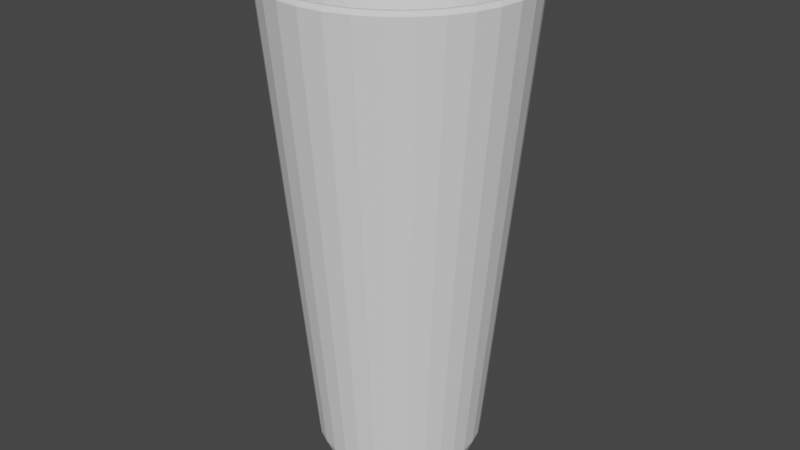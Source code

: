 # Source: cantina_bar_glass_03.blend  (saved by Blender 3.6.11; exported with 4.5.12 LTS)
import bpy
from mathutils import Matrix  # noqa: F401  (used for matrix-valued properties, if any)

bpy.ops.wm.read_factory_settings(use_empty=True)
scene = bpy.context.scene
scene.name = 'Scene'

# ---- collections
col_collection = bpy.data.collections.new('Collection'); scene.collection.children.link(col_collection)

# ---- world
world_world = bpy.data.worlds.new('World'); scene.world = world_world
world_world.use_nodes = True; world_world.node_tree.nodes.clear()
_N = world_world.node_tree.nodes; _L = world_world.node_tree.links
n0 = _N.new('ShaderNodeOutputWorld'); n0.name = 'World Output'; n0.location = (300, 300)
n1 = _N.new('ShaderNodeBackground'); n1.name = 'Background'; n1.location = (10, 300)
n1.inputs[0].default_value = (0.05088, 0.05088, 0.05088, 1.0)
_L.new(n1.outputs[0], n0.inputs[0])
n0.is_active_output = True
world_world.color = (0.05088, 0.05088, 0.05088)
world_world.use_sun_shadow = False
world_world.sun_shadow_jitter_overblur = 0.0

# ---- meshes
me_cylinder = bpy.data.meshes.new('Cylinder')
me_cylinder.from_pydata([(2.972e-10, 0.0207, -0.075), (2.654e-10, 0.02564, -0.06938), (2.774e-10, 0.02398, -0.07335), (0.004038, 0.0203, -0.075), (0.005001, 0.02514, -0.06938), (0.004678, 0.02352, -0.07335), (0.007921, 0.01912, -0.075), (0.00981, 0.02368, -0.06938), (0.009175, 0.02215, -0.07335), (0.0115, 0.01721, -0.075), (0.01424, 0.02131, -0.06938), (0.01332, 0.01994, -0.07335), (0.01464, 0.01464, -0.075), (0.01813, 0.01813, -0.06938), (0.01695, 0.01695, -0.07335), (0.01721, 0.0115, -0.075), (0.02131, 0.01424, -0.06938), (0.01994, 0.01332, -0.07335), (0.01912, 0.007921, -0.075), (0.02368, 0.00981, -0.06938), (0.02215, 0.009175, -0.07335), (0.0203, 0.004038, -0.075), (0.02514, 0.005001, -0.06938), (0.02352, 0.004678, -0.07335), (0.0207, -2.263e-10, -0.075), (0.02564, -1.686e-10, -0.06938), (0.02398, -1.896e-10, -0.07335), (0.0203, -0.004038, -0.075), (0.02514, -0.005001, -0.06938), (0.02352, -0.004678, -0.07335), (0.01912, -0.007921, -0.075), (0.02368, -0.00981, -0.06938), (0.02215, -0.009175, -0.07335), (0.01721, -0.0115, -0.075), (0.02131, -0.01424, -0.06938), (0.01994, -0.01332, -0.07335), (0.01464, -0.01464, -0.075), (0.01813, -0.01813, -0.06938), (0.01695, -0.01695, -0.07335), (0.0115, -0.01721, -0.075), (0.01424, -0.02131, -0.06938), (0.01332, -0.01994, -0.07335), (0.007921, -0.01912, -0.075), (0.00981, -0.02368, -0.06938), (0.009175, -0.02215, -0.07335), (0.004038, -0.0203, -0.075), (0.005001, -0.02514, -0.06938), (0.004678, -0.02352, -0.07335), (2.52e-10, -0.0207, -0.075), (2.654e-10, -0.02564, -0.06938), (2.633e-10, -0.02398, -0.07335), (-0.004038, -0.0203, -0.075), (-0.005001, -0.02514, -0.06938), (-0.004678, -0.02352, -0.07335), (-0.007921, -0.01912, -0.075), (-0.00981, -0.02368, -0.06938), (-0.009175, -0.02215, -0.07335), (-0.0115, -0.01721, -0.075), (-0.01424, -0.02131, -0.06938), (-0.01332, -0.01994, -0.07335), (-0.01464, -0.01464, -0.075), (-0.01813, -0.01813, -0.06938), (-0.01695, -0.01695, -0.07335), (-0.01721, -0.0115, -0.075), (-0.02131, -0.01424, -0.06938), (-0.01994, -0.01332, -0.07335), (-0.01912, -0.007921, -0.075), (-0.02368, -0.00981, -0.06938), (-0.02215, -0.009175, -0.07335), (-0.0203, -0.004038, -0.075), (-0.02514, -0.005001, -0.06938), (-0.02352, -0.004678, -0.07335), (-0.0207, -1.359e-10, -0.075), (-0.02564, -1.686e-10, -0.06938), (-0.02398, -1.641e-10, -0.07335), (-0.0203, 0.004038, -0.075), (-0.02514, 0.005001, -0.06938), (-0.02352, 0.004678, -0.07335), (-0.01912, 0.007921, -0.075), (-0.02368, 0.00981, -0.06938), (-0.02215, 0.009175, -0.07335), (-0.01721, 0.0115, -0.075), (-0.02131, 0.01424, -0.06938), (-0.01994, 0.01332, -0.07335), (-0.01464, 0.01464, -0.075), (-0.01813, 0.01813, -0.06938), (-0.01695, 0.01695, -0.07335), (-0.0115, 0.01721, -0.075), (-0.01424, 0.02131, -0.06938), (-0.01332, 0.01994, -0.07335), (-0.007921, 0.01912, -0.075), (-0.00981, 0.02368, -0.06938), (-0.009175, 0.02215, -0.07335), (-0.004038, 0.0203, -0.075), (-0.005001, 0.02514, -0.06938), (-0.004678, 0.02352, -0.07335), (0.004481, 0.02253, -0.05243), (-3.553e-09, 0.02297, -0.05243), (0.008789, 0.02122, -0.05243), (0.01276, 0.0191, -0.05243), (0.01624, 0.01624, -0.05243), (0.0191, 0.01276, -0.05243), (0.02122, 0.008789, -0.05243), (0.02253, 0.004481, -0.05243), (0.02297, -3.064e-10, -0.05243), (0.02253, -0.004481, -0.05243), (0.02122, -0.008789, -0.05243), (0.0191, -0.01276, -0.05243), (0.01624, -0.01624, -0.05243), (0.01276, -0.0191, -0.05243), (0.008789, -0.02122, -0.05243), (0.004481, -0.02253, -0.05243), (-3.553e-09, -0.02297, -0.05243), (-0.004481, -0.02253, -0.05243), (-0.008789, -0.02122, -0.05243), (-0.01276, -0.0191, -0.05243), (-0.01624, -0.01624, -0.05243), (-0.0191, -0.01276, -0.05243), (-0.02122, -0.008789, -0.05243), (-0.02253, -0.004481, -0.05243), (-0.02297, -3.064e-10, -0.05243), (-0.02253, 0.004481, -0.05243), (-0.02122, 0.008789, -0.05243), (-0.0191, 0.01276, -0.05243), (-0.01624, 0.01624, -0.05243), (-0.01276, 0.0191, -0.05243), (-0.008789, 0.02122, -0.05243), (-0.004481, 0.02253, -0.05243), (-1.945e-11, 0.03689, 0.075), (-5.346e-11, 0.0358, 0.07377), (0.006983, 0.03511, 0.07377), (0.007196, 0.03618, 0.075), (0.0137, 0.03307, 0.07377), (0.01412, 0.03408, 0.075), (0.01989, 0.02976, 0.07377), (0.02049, 0.03067, 0.075), (0.02531, 0.02531, 0.07377), (0.02608, 0.02608, 0.075), (0.02976, 0.01989, 0.07377), (0.03067, 0.02049, 0.075), (0.03307, 0.0137, 0.07377), (0.03408, 0.01412, 0.075), (0.03511, 0.006983, 0.07377), (0.03618, 0.007196, 0.075), (0.0358, -4.79e-11, 0.07377), (0.03689, -4.539e-11, 0.075), (0.03511, -0.006983, 0.07377), (0.03618, -0.007196, 0.075), (0.03307, -0.0137, 0.07377), (0.03408, -0.01412, 0.075), (0.02976, -0.01989, 0.07377), (0.03067, -0.02049, 0.075), (0.02531, -0.02531, 0.07377), (0.02608, -0.02608, 0.075), (0.01989, -0.02976, 0.07377), (0.02049, -0.03067, 0.075), (0.0137, -0.03307, 0.07377), (0.01412, -0.03408, 0.075), (0.006983, -0.03511, 0.07377), (0.007196, -0.03618, 0.075), (-5.346e-11, -0.0358, 0.07377), (-1.945e-11, -0.03689, 0.075), (-0.006983, -0.03511, 0.07377), (-0.007196, -0.03618, 0.075), (-0.0137, -0.03307, 0.07377), (-0.01412, -0.03408, 0.075), (-0.01989, -0.02976, 0.07377), (-0.02049, -0.03067, 0.075), (-0.02531, -0.02531, 0.07377), (-0.02608, -0.02608, 0.075), (-0.02976, -0.01989, 0.07377), (-0.03067, -0.02049, 0.075), (-0.03307, -0.0137, 0.07377), (-0.03408, -0.01412, 0.075), (-0.03511, -0.006983, 0.07377), (-0.03618, -0.007196, 0.075), (-0.0358, -4.79e-11, 0.07377), (-0.03689, -4.539e-11, 0.075), (-0.03511, 0.006983, 0.07377), (-0.03618, 0.007196, 0.075), (-0.03307, 0.0137, 0.07377), (-0.03408, 0.01412, 0.075), (-0.02976, 0.01989, 0.07377), (-0.03067, 0.02049, 0.075), (-0.02531, 0.02531, 0.07377), (-0.02608, 0.02608, 0.075), (-0.01989, 0.02976, 0.07377), (-0.02049, 0.03067, 0.075), (-0.0137, 0.03307, 0.07377), (-0.01412, 0.03408, 0.075), (-0.006983, 0.03511, 0.07377), (-0.007196, 0.03618, 0.075), (0.007393, 0.03717, 0.075), (0.007559, 0.038, 0.07377), (-1.703e-11, 0.03875, 0.07377), (-1.945e-11, 0.03789, 0.075), (0.0145, 0.03501, 0.075), (0.01483, 0.0358, 0.07377), (0.02105, 0.03151, 0.075), (0.02153, 0.03222, 0.07377), (0.0268, 0.0268, 0.075), (0.0274, 0.0274, 0.07377), (0.03151, 0.02105, 0.075), (0.03222, 0.02153, 0.07377), (0.03501, 0.0145, 0.075), (0.0358, 0.01483, 0.07377), (0.03717, 0.007393, 0.075), (0.038, 0.007559, 0.07377), (0.03789, -4.539e-11, 0.075), (0.03875, -4.644e-11, 0.07377), (0.03717, -0.007393, 0.075), (0.038, -0.007559, 0.07377), (0.03501, -0.0145, 0.075), (0.0358, -0.01483, 0.07377), (0.03151, -0.02105, 0.075), (0.03222, -0.02153, 0.07377), (0.0268, -0.0268, 0.075), (0.0274, -0.0274, 0.07377), (0.02105, -0.03151, 0.075), (0.02153, -0.03222, 0.07377), (0.0145, -0.03501, 0.075), (0.01483, -0.0358, 0.07377), (0.007393, -0.03717, 0.075), (0.007559, -0.038, 0.07377), (-1.945e-11, -0.03789, 0.075), (-1.703e-11, -0.03875, 0.07377), (-0.007393, -0.03717, 0.075), (-0.007559, -0.038, 0.07377), (-0.0145, -0.03501, 0.075), (-0.01483, -0.0358, 0.07377), (-0.02105, -0.03151, 0.075), (-0.02153, -0.03222, 0.07377), (-0.0268, -0.0268, 0.075), (-0.0274, -0.0274, 0.07377), (-0.03151, -0.02105, 0.075), (-0.03222, -0.02153, 0.07377), (-0.03501, -0.0145, 0.075), (-0.0358, -0.01483, 0.07377), (-0.03717, -0.007393, 0.075), (-0.038, -0.007559, 0.07377), (-0.03789, -4.539e-11, 0.075), (-0.03875, -4.644e-11, 0.07377), (-0.03717, 0.007393, 0.075), (-0.038, 0.007559, 0.07377), (-0.03501, 0.0145, 0.075), (-0.0358, 0.01483, 0.07377), (-0.03151, 0.02105, 0.075), (-0.03222, 0.02153, 0.07377), (-0.0268, 0.0268, 0.075), (-0.0274, 0.0274, 0.07377), (-0.02105, 0.03151, 0.075), (-0.02153, 0.03222, 0.07377), (-0.0145, 0.03501, 0.075), (-0.01483, 0.0358, 0.07377), (-0.007393, 0.03717, 0.075), (-0.007559, 0.038, 0.07377)], [], [(7, 197, 199, 10), (10, 199, 201, 13), (13, 201, 203, 16), (16, 203, 205, 19), (19, 205, 207, 22), (22, 207, 209, 25), (25, 209, 211, 28), (28, 211, 213, 31), (31, 213, 215, 34), (34, 215, 217, 37), (37, 217, 219, 40), (40, 219, 221, 43), (43, 221, 223, 46), (46, 223, 225, 49), (49, 225, 227, 52), (52, 227, 229, 55), (55, 229, 231, 58), (58, 231, 233, 61), (61, 233, 235, 64), (64, 235, 237, 67), (67, 237, 239, 70), (70, 239, 241, 73), (73, 241, 243, 76), (76, 243, 245, 79), (79, 245, 247, 82), (82, 247, 249, 85), (85, 249, 251, 88), (88, 251, 253, 91), (91, 253, 255, 94), (176, 174, 119, 120), (94, 255, 194, 1), (4, 193, 197, 7), (1, 4, 5, 2), (2, 5, 3, 0), (4, 7, 8, 5), (5, 8, 6, 3), (7, 10, 11, 8), (8, 11, 9, 6), (10, 13, 14, 11), (11, 14, 12, 9), (13, 16, 17, 14), (14, 17, 15, 12), (16, 19, 20, 17), (17, 20, 18, 15), (19, 22, 23, 20), (20, 23, 21, 18), (22, 25, 26, 23), (23, 26, 24, 21), (25, 28, 29, 26), (26, 29, 27, 24), (28, 31, 32, 29), (29, 32, 30, 27), (31, 34, 35, 32), (32, 35, 33, 30), (34, 37, 38, 35), (35, 38, 36, 33), (37, 40, 41, 38), (38, 41, 39, 36), (40, 43, 44, 41), (41, 44, 42, 39), (43, 46, 47, 44), (44, 47, 45, 42), (46, 49, 50, 47), (47, 50, 48, 45), (49, 52, 53, 50), (50, 53, 51, 48), (52, 55, 56, 53), (53, 56, 54, 51), (55, 58, 59, 56), (56, 59, 57, 54), (58, 61, 62, 59), (59, 62, 60, 57), (61, 64, 65, 62), (62, 65, 63, 60), (64, 67, 68, 65), (65, 68, 66, 63), (67, 70, 71, 68), (68, 71, 69, 66), (70, 73, 74, 71), (71, 74, 72, 69), (73, 76, 77, 74), (74, 77, 75, 72), (76, 79, 80, 77), (77, 80, 78, 75), (79, 82, 83, 80), (80, 83, 81, 78), (82, 85, 86, 83), (83, 86, 84, 81), (85, 88, 89, 86), (86, 89, 87, 84), (88, 91, 92, 89), (89, 92, 90, 87), (91, 94, 95, 92), (92, 95, 93, 90), (94, 1, 2, 95), (95, 2, 0, 93), (0, 3, 6, 9, 12, 15, 18, 21, 24, 27, 30, 33, 36, 39, 42, 45, 48, 51, 54, 57, 60, 63, 66, 69, 72, 75, 78, 81, 84, 87, 90, 93), (129, 190, 127, 97), (134, 132, 98, 99), (136, 134, 99, 100), (138, 136, 100, 101), (140, 138, 101, 102), (142, 140, 102, 103), (144, 142, 103, 104), (146, 144, 104, 105), (148, 146, 105, 106), (150, 148, 106, 107), (152, 150, 107, 108), (154, 152, 108, 109), (156, 154, 109, 110), (158, 156, 110, 111), (160, 158, 111, 112), (162, 160, 112, 113), (164, 162, 113, 114), (166, 164, 114, 115), (168, 166, 115, 116), (170, 168, 116, 117), (172, 170, 117, 118), (173, 175, 238, 236), (174, 172, 118, 119), (178, 176, 120, 121), (180, 178, 121, 122), (182, 180, 122, 123), (184, 182, 123, 124), (186, 184, 124, 125), (188, 186, 125, 126), (190, 188, 126, 127), (1, 194, 193, 4), (132, 130, 96, 98), (96, 97, 127, 126, 125, 124, 123, 122, 121, 120, 119, 118, 117, 116, 115, 114, 113, 112, 111, 110, 109, 108, 107, 106, 105, 104, 103, 102, 101, 100, 99, 98), (147, 149, 212, 210), (175, 177, 240, 238), (149, 151, 214, 212), (177, 179, 242, 240), (151, 153, 216, 214), (179, 181, 244, 242), (153, 155, 218, 216), (181, 183, 246, 244), (155, 157, 220, 218), (128, 131, 192, 195), (183, 185, 248, 246), (157, 159, 222, 220), (131, 133, 196, 192), (185, 187, 250, 248), (159, 161, 224, 222), (133, 135, 198, 196), (187, 189, 252, 250), (161, 163, 226, 224), (135, 137, 200, 198), (189, 191, 254, 252), (163, 165, 228, 226), (137, 139, 202, 200), (191, 128, 195, 254), (165, 167, 230, 228), (139, 141, 204, 202), (167, 169, 232, 230), (141, 143, 206, 204), (169, 171, 234, 232), (143, 145, 208, 206), (171, 173, 236, 234), (145, 147, 210, 208), (193, 194, 195, 192), (197, 193, 192, 196), (199, 197, 196, 198), (201, 199, 198, 200), (203, 201, 200, 202), (205, 203, 202, 204), (207, 205, 204, 206), (209, 207, 206, 208), (211, 209, 208, 210), (213, 211, 210, 212), (215, 213, 212, 214), (217, 215, 214, 216), (219, 217, 216, 218), (221, 219, 218, 220), (223, 221, 220, 222), (225, 223, 222, 224), (227, 225, 224, 226), (229, 227, 226, 228), (231, 229, 228, 230), (233, 231, 230, 232), (235, 233, 232, 234), (237, 235, 234, 236), (239, 237, 236, 238), (241, 239, 238, 240), (243, 241, 240, 242), (245, 243, 242, 244), (247, 245, 244, 246), (249, 247, 246, 248), (251, 249, 248, 250), (253, 251, 250, 252), (255, 253, 252, 254), (194, 255, 254, 195), (131, 128, 129, 130), (133, 131, 130, 132), (135, 133, 132, 134), (137, 135, 134, 136), (139, 137, 136, 138), (141, 139, 138, 140), (143, 141, 140, 142), (145, 143, 142, 144), (147, 145, 144, 146), (149, 147, 146, 148), (151, 149, 148, 150), (153, 151, 150, 152), (155, 153, 152, 154), (157, 155, 154, 156), (159, 157, 156, 158), (161, 159, 158, 160), (163, 161, 160, 162), (165, 163, 162, 164), (167, 165, 164, 166), (169, 167, 166, 168), (171, 169, 168, 170), (173, 171, 170, 172), (175, 173, 172, 174), (177, 175, 174, 176), (179, 177, 176, 178), (181, 179, 178, 180), (183, 181, 180, 182), (185, 183, 182, 184), (187, 185, 184, 186), (189, 187, 186, 188), (191, 189, 188, 190), (128, 191, 190, 129), (130, 129, 97, 96)])
_uv = me_cylinder.uv_layers.new(name='UVMap')
_uv.uv.foreach_set('vector', [0.06437, 0.4048, 0.0421, 0.002595, 0.06739, 0.0008761, 0.0811, 0.4037, 0.0811, 0.4037, 0.06739, 0.0008761, 0.09422, 0.0, 0.09885, 0.4031, 0.09885, 0.4031, 0.09422, 0.0, 0.1216, 0.0, 0.117, 0.4031, 0.117, 0.4031, 0.1216, 0.0, 0.1484, 0.0008761, 0.1347, 0.4037, 0.1347, 0.4037, 0.1484, 0.0008761, 0.1737, 0.002595, 0.1514, 0.4048, 0.1514, 0.4048, 0.1737, 0.002595, 0.1965, 0.005089, 0.1665, 0.4065, 0.1665, 0.4065, 0.1965, 0.005089, 0.2158, 0.008265, 0.1793, 0.4086, 0.02997, 0.8241, 0.0, 0.4235, 0.02275, 0.4236, 0.04502, 0.8242, 0.04502, 0.8242, 0.02275, 0.4236, 0.04804, 0.4237, 0.06175, 0.8242, 0.06175, 0.8242, 0.04804, 0.4237, 0.07487, 0.4237, 0.0795, 0.8242, 0.0795, 0.8242, 0.07487, 0.4237, 0.1022, 0.4237, 0.09761, 0.8242, 0.09761, 0.8242, 0.1022, 0.4237, 0.1291, 0.4237, 0.1154, 0.8242, 0.1154, 0.8242, 0.1291, 0.4237, 0.1544, 0.4236, 0.1321, 0.8242, 0.1321, 0.8242, 0.1544, 0.4236, 0.1771, 0.4235, 0.1471, 0.8241, 0.6223, 0.363, 0.2209, 0.3929, 0.2184, 0.3702, 0.6206, 0.3479, 0.6206, 0.3479, 0.2184, 0.3702, 0.2167, 0.3449, 0.6195, 0.3312, 0.6195, 0.3312, 0.2167, 0.3449, 0.2158, 0.3181, 0.6189, 0.3134, 0.6189, 0.3134, 0.2158, 0.3181, 0.2158, 0.2907, 0.6189, 0.2953, 0.6189, 0.2953, 0.2158, 0.2907, 0.2167, 0.2638, 0.6195, 0.2776, 0.6195, 0.2776, 0.2167, 0.2638, 0.2184, 0.2386, 0.6206, 0.2608, 0.6206, 0.2608, 0.2184, 0.2386, 0.2209, 0.2158, 0.6223, 0.2458, 0.6244, 0.1793, 0.2241, 0.2158, 0.2209, 0.1965, 0.6223, 0.1665, 0.6223, 0.1665, 0.2209, 0.1965, 0.2184, 0.1737, 0.6206, 0.1514, 0.6206, 0.1514, 0.2184, 0.1737, 0.2167, 0.1484, 0.6195, 0.1347, 0.6195, 0.1347, 0.2167, 0.1484, 0.2158, 0.1216, 0.6189, 0.117, 0.6189, 0.117, 0.2158, 0.1216, 0.2158, 0.09422, 0.6189, 0.09885, 0.6189, 0.09885, 0.2158, 0.09422, 0.2167, 0.06739, 0.6195, 0.0811, 0.6195, 0.0811, 0.2167, 0.06739, 0.2184, 0.0421, 0.6206, 0.06437, 0.6206, 0.06437, 0.2184, 0.0421, 0.2209, 0.01935, 0.6223, 0.04932, 0.3586, 0.4202, 0.3796, 0.4228, 0.3958, 0.765, 0.3824, 0.7633, 0.6223, 0.04932, 0.2209, 0.01935, 0.2241, 6.359e-10, 0.6244, 0.03652, 0.04932, 0.4065, 0.01935, 0.005089, 0.0421, 0.002595, 0.06437, 0.4048, 0.03652, 0.4086, 0.04932, 0.4065, 0.05311, 0.4182, 0.04114, 0.4202, 0.7981, 0.6831, 0.8046, 0.6987, 0.7933, 0.7021, 0.7877, 0.6886, 0.04932, 0.4065, 0.06437, 0.4048, 0.06719, 0.4167, 0.05311, 0.4182, 0.8046, 0.6987, 0.8079, 0.7153, 0.7962, 0.7165, 0.7933, 0.7021, 0.06437, 0.4048, 0.0811, 0.4037, 0.08283, 0.4156, 0.06719, 0.4167, 0.8079, 0.7153, 0.8079, 0.7322, 0.7962, 0.7311, 0.7962, 0.7165, 0.0811, 0.4037, 0.09885, 0.4031, 0.09944, 0.4151, 0.08283, 0.4156, 0.8079, 0.7322, 0.8046, 0.7488, 0.7933, 0.7454, 0.7962, 0.7311, 0.09885, 0.4031, 0.117, 0.4031, 0.1164, 0.4151, 0.09944, 0.4151, 0.8046, 0.7488, 0.7981, 0.7645, 0.7877, 0.7589, 0.7933, 0.7454, 0.117, 0.4031, 0.1347, 0.4037, 0.133, 0.4156, 0.1164, 0.4151, 0.7981, 0.7645, 0.7887, 0.7786, 0.7796, 0.7711, 0.7877, 0.7589, 0.1347, 0.4037, 0.1514, 0.4048, 0.1486, 0.4167, 0.133, 0.4156, 0.7887, 0.7786, 0.7767, 0.7905, 0.7692, 0.7814, 0.7796, 0.7711, 0.1514, 0.4048, 0.1665, 0.4065, 0.1627, 0.4182, 0.1486, 0.4167, 0.7767, 0.7905, 0.7627, 0.8, 0.7571, 0.7895, 0.7692, 0.7814, 0.1665, 0.4065, 0.1793, 0.4086, 0.1747, 0.4202, 0.1627, 0.4182, 0.7627, 0.8, 0.747, 0.8064, 0.7436, 0.7951, 0.7571, 0.7895, 0.02997, 0.8241, 0.04502, 0.8242, 0.04784, 0.8352, 0.03376, 0.8352, 0.747, 0.8064, 0.7304, 0.8097, 0.7292, 0.798, 0.7436, 0.7951, 0.04502, 0.8242, 0.06175, 0.8242, 0.06348, 0.8353, 0.04784, 0.8352, 0.7304, 0.8097, 0.7135, 0.8097, 0.7146, 0.798, 0.7292, 0.798, 0.06175, 0.8242, 0.0795, 0.8242, 0.08009, 0.8353, 0.06348, 0.8353, 0.7135, 0.8097, 0.6969, 0.8064, 0.7003, 0.7951, 0.7146, 0.798, 0.0795, 0.8242, 0.09761, 0.8242, 0.09702, 0.8353, 0.08009, 0.8353, 0.6969, 0.8064, 0.6812, 0.8, 0.6868, 0.7895, 0.7003, 0.7951, 0.09761, 0.8242, 0.1154, 0.8242, 0.1136, 0.8353, 0.09702, 0.8353, 0.6812, 0.8, 0.6671, 0.7905, 0.6746, 0.7814, 0.6868, 0.7895, 0.1154, 0.8242, 0.1321, 0.8242, 0.1293, 0.8352, 0.1136, 0.8353, 0.6671, 0.7905, 0.6552, 0.7786, 0.6643, 0.7711, 0.6746, 0.7814, 0.1321, 0.8242, 0.1471, 0.8241, 0.1434, 0.8352, 0.1293, 0.8352, 0.6552, 0.7786, 0.6458, 0.7645, 0.6562, 0.7589, 0.6643, 0.7711, 0.6223, 0.363, 0.6206, 0.3479, 0.6325, 0.3451, 0.634, 0.3592, 0.6458, 0.7645, 0.6393, 0.7488, 0.6506, 0.7454, 0.6562, 0.7589, 0.6206, 0.3479, 0.6195, 0.3312, 0.6314, 0.3294, 0.6325, 0.3451, 0.6393, 0.7488, 0.636, 0.7322, 0.6477, 0.7311, 0.6506, 0.7454, 0.6195, 0.3312, 0.6189, 0.3134, 0.6309, 0.3128, 0.6314, 0.3294, 0.636, 0.7322, 0.636, 0.7153, 0.6477, 0.7165, 0.6477, 0.7311, 0.6189, 0.3134, 0.6189, 0.2953, 0.6309, 0.2959, 0.6309, 0.3128, 0.636, 0.7153, 0.6393, 0.6987, 0.6506, 0.7021, 0.6477, 0.7165, 0.6189, 0.2953, 0.6195, 0.2776, 0.6314, 0.2793, 0.6309, 0.2959, 0.6393, 0.6987, 0.6458, 0.6831, 0.6562, 0.6886, 0.6506, 0.7021, 0.6195, 0.2776, 0.6206, 0.2608, 0.6325, 0.2637, 0.6314, 0.2793, 0.6458, 0.6831, 0.6552, 0.669, 0.6643, 0.6765, 0.6562, 0.6886, 0.6206, 0.2608, 0.6223, 0.2458, 0.634, 0.2496, 0.6325, 0.2637, 0.6552, 0.669, 0.6671, 0.657, 0.6746, 0.6661, 0.6643, 0.6765, 0.6244, 0.1793, 0.6223, 0.1665, 0.634, 0.1627, 0.636, 0.1747, 0.6671, 0.657, 0.6812, 0.6476, 0.6868, 0.658, 0.6746, 0.6661, 0.6223, 0.1665, 0.6206, 0.1514, 0.6325, 0.1486, 0.634, 0.1627, 0.6812, 0.6476, 0.6969, 0.6411, 0.7003, 0.6524, 0.6868, 0.658, 0.6206, 0.1514, 0.6195, 0.1347, 0.6314, 0.133, 0.6325, 0.1486, 0.6969, 0.6411, 0.7135, 0.6378, 0.7146, 0.6496, 0.7003, 0.6524, 0.6195, 0.1347, 0.6189, 0.117, 0.6309, 0.1164, 0.6314, 0.133, 0.7135, 0.6378, 0.7304, 0.6378, 0.7292, 0.6496, 0.7146, 0.6496, 0.6189, 0.117, 0.6189, 0.09885, 0.6309, 0.09944, 0.6309, 0.1164, 0.7304, 0.6378, 0.747, 0.6411, 0.7436, 0.6524, 0.7292, 0.6496, 0.6189, 0.09885, 0.6195, 0.0811, 0.6314, 0.08283, 0.6309, 0.09944, 0.747, 0.6411, 0.7627, 0.6476, 0.7571, 0.658, 0.7436, 0.6524, 0.6195, 0.0811, 0.6206, 0.06437, 0.6325, 0.06719, 0.6314, 0.08283, 0.7627, 0.6476, 0.7767, 0.657, 0.7692, 0.6661, 0.7571, 0.658, 0.6206, 0.06437, 0.6223, 0.04932, 0.634, 0.05311, 0.6325, 0.06719, 0.7767, 0.657, 0.7887, 0.669, 0.7796, 0.6765, 0.7692, 0.6661, 0.6223, 0.04932, 0.6244, 0.03652, 0.636, 0.04114, 0.634, 0.05311, 0.7887, 0.669, 0.7981, 0.6831, 0.7877, 0.6886, 0.7796, 0.6765, 0.7877, 0.6886, 0.7933, 0.7021, 0.7962, 0.7165, 0.7962, 0.7311, 0.7933, 0.7454, 0.7877, 0.7589, 0.7796, 0.7711, 0.7692, 0.7814, 0.7571, 0.7895, 0.7436, 0.7951, 0.7292, 0.798, 0.7146, 0.798, 0.7003, 0.7951, 0.6868, 0.7895, 0.6746, 0.7814, 0.6643, 0.7711, 0.6562, 0.7589, 0.6506, 0.7454, 0.6477, 0.7311, 0.6477, 0.7165, 0.6506, 0.7021, 0.6562, 0.6886, 0.6643, 0.6765, 0.6746, 0.6661, 0.6868, 0.658, 0.7003, 0.6524, 0.7146, 0.6496, 0.7292, 0.6496, 0.7436, 0.6524, 0.7571, 0.658, 0.7692, 0.6661, 0.7796, 0.6765, 0.1771, 0.4204, 0.1981, 0.4203, 0.2199, 0.7739, 0.2064, 0.774, 0.6418, 0.06908, 0.6406, 0.04431, 0.9821, 0.0522, 0.9829, 0.0681, 0.6422, 0.09436, 0.6418, 0.06908, 0.9829, 0.0681, 0.9831, 0.08432, 0.6418, 0.1192, 0.6422, 0.09436, 0.9831, 0.08432, 0.9829, 0.1002, 0.6406, 0.1425, 0.6418, 0.1192, 0.9829, 0.1002, 0.9821, 0.1152, 0.6386, 0.1636, 0.6406, 0.1425, 0.9821, 0.1152, 0.9808, 0.1287, 0.636, 0.1815, 0.6386, 0.1636, 0.9808, 0.1287, 0.9791, 0.1402, 0.6386, 0.2025, 0.636, 0.1815, 0.9791, 0.2053, 0.9808, 0.2188, 0.6406, 0.2258, 0.6386, 0.2025, 0.9808, 0.2188, 0.9821, 0.2337, 0.6418, 0.2506, 0.6406, 0.2258, 0.9821, 0.2337, 0.9829, 0.2496, 0.6422, 0.2759, 0.6418, 0.2506, 0.9829, 0.2496, 0.9831, 0.2658, 0.6418, 0.3007, 0.6422, 0.2759, 0.9831, 0.2658, 0.9829, 0.2818, 0.6406, 0.3241, 0.6418, 0.3007, 0.9829, 0.2818, 0.9821, 0.2968, 0.6386, 0.3451, 0.6406, 0.3241, 0.9821, 0.2968, 0.9808, 0.3103, 0.636, 0.363, 0.6386, 0.3451, 0.9808, 0.3103, 0.9791, 0.3218, 0.5222, 0.4228, 0.5401, 0.4202, 0.4988, 0.7633, 0.4874, 0.765, 0.5011, 0.4248, 0.5222, 0.4228, 0.4874, 0.765, 0.4738, 0.7663, 0.4778, 0.426, 0.5011, 0.4248, 0.4738, 0.7663, 0.4588, 0.767, 0.453, 0.4264, 0.4778, 0.426, 0.4588, 0.767, 0.4429, 0.7673, 0.4277, 0.426, 0.453, 0.4264, 0.4429, 0.7673, 0.4267, 0.767, 0.4029, 0.4248, 0.4277, 0.426, 0.4267, 0.767, 0.4108, 0.7663, 0.6427, 0.5119, 0.6477, 0.5375, 0.6443, 0.5385, 0.639, 0.5123, 0.3796, 0.4228, 0.4029, 0.4248, 0.4108, 0.7663, 0.3958, 0.765, 0.3407, 0.4204, 0.3586, 0.4205, 0.3229, 0.774, 0.3114, 0.774, 0.3197, 0.4203, 0.3407, 0.4204, 0.3114, 0.774, 0.2979, 0.7739, 0.2964, 0.4202, 0.3197, 0.4203, 0.2979, 0.7739, 0.2829, 0.7739, 0.2716, 0.4202, 0.2964, 0.4202, 0.2829, 0.7739, 0.267, 0.7738, 0.2463, 0.4202, 0.2716, 0.4202, 0.267, 0.7738, 0.2508, 0.7738, 0.2215, 0.4202, 0.2463, 0.4202, 0.2508, 0.7738, 0.2349, 0.7739, 0.1981, 0.4203, 0.2215, 0.4202, 0.2349, 0.7739, 0.2199, 0.7739, 0.03652, 0.4086, 0.0, 0.008265, 0.01935, 0.005089, 0.04932, 0.4065, 0.6406, 0.04431, 0.6386, 0.02098, 0.9808, 0.03724, 0.9821, 0.0522, 0.1553, 0.8787, 0.1615, 0.8936, 0.1647, 0.9095, 0.1647, 0.9258, 0.1615, 0.9417, 0.1553, 0.9567, 0.1463, 0.9701, 0.1348, 0.9816, 0.1213, 0.9906, 0.1064, 0.9968, 0.09045, 1.0, 0.07423, 1.0, 0.05832, 0.9968, 0.04334, 0.9906, 0.02985, 0.9816, 0.01838, 0.9701, 0.009372, 0.9567, 0.003164, 0.9417, -3.682e-08, 0.9258, -3.737e-08, 0.9095, 0.003164, 0.8936, 0.009372, 0.8787, 0.01838, 0.8652, 0.02985, 0.8537, 0.04334, 0.8447, 0.05832, 0.8385, 0.07423, 0.8353, 0.09045, 0.8353, 0.1064, 0.8385, 0.1213, 0.8447, 0.1348, 0.8537, 0.1463, 0.8652, 0.8776, 0.4146, 0.8592, 0.3962, 0.8615, 0.3934, 0.8804, 0.4123, 0.6477, 0.5375, 0.6577, 0.5615, 0.6545, 0.5632, 0.6443, 0.5385, 0.8592, 0.3962, 0.8375, 0.3817, 0.8393, 0.3785, 0.8615, 0.3934, 0.6577, 0.5615, 0.6722, 0.5832, 0.6694, 0.5855, 0.6545, 0.5632, 0.8375, 0.3817, 0.8135, 0.3717, 0.8145, 0.3683, 0.8393, 0.3785, 0.6722, 0.5832, 0.6906, 0.6016, 0.6883, 0.6044, 0.6694, 0.5855, 0.8135, 0.3717, 0.7879, 0.3667, 0.7883, 0.363, 0.8145, 0.3683, 0.6906, 0.6016, 0.7123, 0.6161, 0.7105, 0.6193, 0.6883, 0.6044, 0.7879, 0.3667, 0.7619, 0.3667, 0.7615, 0.363, 0.7883, 0.363, 0.8375, 0.6161, 0.8592, 0.6016, 0.8615, 0.6044, 0.8393, 0.6193, 0.7123, 0.6161, 0.7363, 0.6261, 0.7353, 0.6295, 0.7105, 0.6193, 0.7619, 0.3667, 0.7363, 0.3717, 0.7353, 0.3683, 0.7615, 0.363, 0.8592, 0.6016, 0.8776, 0.5832, 0.8804, 0.5855, 0.8615, 0.6044, 0.7363, 0.6261, 0.7619, 0.6311, 0.7615, 0.6348, 0.7353, 0.6295, 0.7363, 0.3717, 0.7123, 0.3817, 0.7105, 0.3785, 0.7353, 0.3683, 0.8776, 0.5832, 0.8921, 0.5615, 0.8953, 0.5632, 0.8804, 0.5855, 0.7619, 0.6311, 0.7879, 0.6311, 0.7883, 0.6348, 0.7615, 0.6348, 0.7123, 0.3817, 0.6906, 0.3962, 0.6883, 0.3934, 0.7105, 0.3785, 0.8921, 0.5615, 0.9021, 0.5375, 0.9055, 0.5385, 0.8953, 0.5632, 0.7879, 0.6311, 0.8135, 0.6261, 0.8145, 0.6295, 0.7883, 0.6348, 0.6906, 0.3962, 0.6722, 0.4146, 0.6694, 0.4123, 0.6883, 0.3934, 0.9021, 0.5375, 0.9071, 0.5119, 0.9108, 0.5123, 0.9055, 0.5385, 0.8135, 0.6261, 0.8375, 0.6161, 0.8393, 0.6193, 0.8145, 0.6295, 0.6722, 0.4146, 0.6577, 0.4363, 0.6545, 0.4345, 0.6694, 0.4123, 0.9071, 0.5119, 0.9071, 0.4859, 0.9108, 0.4855, 0.9108, 0.5123, 0.6577, 0.4363, 0.6477, 0.4603, 0.6443, 0.4593, 0.6545, 0.4345, 0.9071, 0.4859, 0.9021, 0.4603, 0.9055, 0.4593, 0.9108, 0.4855, 0.6477, 0.4603, 0.6427, 0.4859, 0.639, 0.4855, 0.6443, 0.4593, 0.9021, 0.4603, 0.8921, 0.4363, 0.8953, 0.4345, 0.9055, 0.4593, 0.6427, 0.4859, 0.6427, 0.5119, 0.639, 0.5123, 0.639, 0.4855, 0.8921, 0.4363, 0.8776, 0.4146, 0.8804, 0.4123, 0.8953, 0.4345, 0.8635, 0.6068, 0.8407, 0.622, 0.8393, 0.6193, 0.8615, 0.6044, 0.8828, 0.5875, 0.8635, 0.6068, 0.8615, 0.6044, 0.8804, 0.5855, 0.898, 0.5647, 0.8828, 0.5875, 0.8804, 0.5855, 0.8953, 0.5632, 0.9085, 0.5394, 0.898, 0.5647, 0.8953, 0.5632, 0.9055, 0.5385, 0.9138, 0.5126, 0.9085, 0.5394, 0.9055, 0.5385, 0.9108, 0.5123, 0.9138, 0.4852, 0.9138, 0.5126, 0.9108, 0.5123, 0.9108, 0.4855, 0.9085, 0.4584, 0.9138, 0.4852, 0.9108, 0.4855, 0.9055, 0.4593, 0.898, 0.4331, 0.9085, 0.4584, 0.9055, 0.4593, 0.8953, 0.4345, 0.8828, 0.4103, 0.898, 0.4331, 0.8953, 0.4345, 0.8804, 0.4123, 0.8635, 0.391, 0.8828, 0.4103, 0.8804, 0.4123, 0.8615, 0.3934, 0.04804, 0.4237, 0.02275, 0.4236, 0.0242, 0.4202, 0.04893, 0.4202, 0.07487, 0.4237, 0.04804, 0.4237, 0.04893, 0.4202, 0.07518, 0.4203, 0.1022, 0.4237, 0.07487, 0.4237, 0.07518, 0.4203, 0.1019, 0.4203, 0.1291, 0.4237, 0.1022, 0.4237, 0.1019, 0.4203, 0.1282, 0.4202, 0.1544, 0.4236, 0.1291, 0.4237, 0.1282, 0.4202, 0.1529, 0.4202, 0.7091, 0.3758, 0.7344, 0.3653, 0.7353, 0.3683, 0.7105, 0.3785, 0.6863, 0.391, 0.7091, 0.3758, 0.7105, 0.3785, 0.6883, 0.3934, 0.667, 0.4103, 0.6863, 0.391, 0.6883, 0.3934, 0.6694, 0.4123, 0.6518, 0.4331, 0.667, 0.4103, 0.6694, 0.4123, 0.6545, 0.4345, 0.6413, 0.4584, 0.6518, 0.4331, 0.6545, 0.4345, 0.6443, 0.4593, 0.636, 0.4852, 0.6413, 0.4584, 0.6443, 0.4593, 0.639, 0.4855, 0.636, 0.5126, 0.636, 0.4852, 0.639, 0.4855, 0.639, 0.5123, 0.6413, 0.5394, 0.636, 0.5126, 0.639, 0.5123, 0.6443, 0.5385, 0.6518, 0.5647, 0.6413, 0.5394, 0.6443, 0.5385, 0.6545, 0.5632, 0.667, 0.5875, 0.6518, 0.5647, 0.6545, 0.5632, 0.6694, 0.5855, 0.6863, 0.6068, 0.667, 0.5875, 0.6694, 0.5855, 0.6883, 0.6044, 0.7091, 0.622, 0.6863, 0.6068, 0.6883, 0.6044, 0.7105, 0.6193, 0.7344, 0.6325, 0.7091, 0.622, 0.7105, 0.6193, 0.7353, 0.6295, 0.7612, 0.6378, 0.7344, 0.6325, 0.7353, 0.6295, 0.7615, 0.6348, 0.7886, 0.6378, 0.7612, 0.6378, 0.7615, 0.6348, 0.7883, 0.6348, 0.8154, 0.6325, 0.7886, 0.6378, 0.7883, 0.6348, 0.8145, 0.6295, 0.8407, 0.622, 0.8154, 0.6325, 0.8145, 0.6295, 0.8393, 0.6193, 0.8592, 0.6016, 0.8375, 0.6161, 0.8357, 0.6126, 0.8567, 0.5986, 0.8776, 0.5832, 0.8592, 0.6016, 0.8567, 0.5986, 0.8746, 0.5807, 0.8921, 0.5615, 0.8776, 0.5832, 0.8746, 0.5807, 0.8886, 0.5597, 0.9021, 0.5375, 0.8921, 0.5615, 0.8886, 0.5597, 0.8983, 0.5363, 0.9071, 0.5119, 0.9021, 0.5375, 0.8983, 0.5363, 0.9032, 0.5115, 0.9071, 0.4859, 0.9071, 0.5119, 0.9032, 0.5115, 0.9032, 0.4863, 0.9021, 0.4603, 0.9071, 0.4859, 0.9032, 0.4863, 0.8983, 0.4615, 0.8921, 0.4363, 0.9021, 0.4603, 0.8983, 0.4615, 0.8886, 0.4381, 0.8776, 0.4146, 0.8921, 0.4363, 0.8886, 0.4381, 0.8746, 0.4171, 0.8592, 0.3962, 0.8776, 0.4146, 0.8746, 0.4171, 0.8567, 0.3992, 0.8375, 0.3817, 0.8592, 0.3962, 0.8567, 0.3992, 0.8357, 0.3852, 0.8135, 0.3717, 0.8375, 0.3817, 0.8357, 0.3852, 0.8123, 0.3755, 0.7879, 0.3667, 0.8135, 0.3717, 0.8123, 0.3755, 0.7875, 0.3706, 0.7619, 0.3667, 0.7879, 0.3667, 0.7875, 0.3706, 0.7623, 0.3706, 0.7363, 0.3717, 0.7619, 0.3667, 0.7623, 0.3706, 0.7375, 0.3755, 0.7123, 0.3817, 0.7363, 0.3717, 0.7375, 0.3755, 0.7141, 0.3852, 0.6906, 0.3962, 0.7123, 0.3817, 0.7141, 0.3852, 0.6931, 0.3992, 0.6722, 0.4146, 0.6906, 0.3962, 0.6931, 0.3992, 0.6752, 0.4171, 0.6577, 0.4363, 0.6722, 0.4146, 0.6752, 0.4171, 0.6612, 0.4381, 0.6477, 0.4603, 0.6577, 0.4363, 0.6612, 0.4381, 0.6515, 0.4615, 0.6427, 0.4859, 0.6477, 0.4603, 0.6515, 0.4615, 0.6466, 0.4863, 0.6427, 0.5119, 0.6427, 0.4859, 0.6466, 0.4863, 0.6466, 0.5115, 0.6477, 0.5375, 0.6427, 0.5119, 0.6466, 0.5115, 0.6515, 0.5363, 0.6577, 0.5615, 0.6477, 0.5375, 0.6515, 0.5363, 0.6612, 0.5597, 0.6722, 0.5832, 0.6577, 0.5615, 0.6612, 0.5597, 0.6752, 0.5807, 0.6906, 0.6016, 0.6722, 0.5832, 0.6752, 0.5807, 0.6931, 0.5986, 0.7123, 0.6161, 0.6906, 0.6016, 0.6931, 0.5986, 0.7141, 0.6126, 0.7363, 0.6261, 0.7123, 0.6161, 0.7141, 0.6126, 0.7375, 0.6223, 0.7619, 0.6311, 0.7363, 0.6261, 0.7375, 0.6223, 0.7623, 0.6272, 0.7879, 0.6311, 0.7619, 0.6311, 0.7623, 0.6272, 0.7875, 0.6272, 0.8135, 0.6261, 0.7879, 0.6311, 0.7875, 0.6272, 0.8123, 0.6223, 0.8375, 0.6161, 0.8135, 0.6261, 0.8123, 0.6223, 0.8357, 0.6126, 0.6386, 0.02098, 0.636, 4.983e-09, 0.9791, 0.02378, 0.9808, 0.03724])
me_cylinder.update()

# ---- objects
ob_cylinder = bpy.data.objects.new('Cylinder', me_cylinder)

# ---- transforms, parenting, visibility, modifiers, constraints
ob_cylinder.location = (0.0, 0.0, 0.075)

# ---- collection membership
col_collection.objects.link(ob_cylinder)

# ---- scene / render settings (as saved in the file)
scene.frame_start = 1; scene.frame_end = 250; scene.frame_set(1)
scene.render.engine = 'BLENDER_EEVEE_NEXT'
scene.cycles.sampling_pattern = 'TABULATED_SOBOL'
scene.view_settings.view_transform = 'Filmic'
bpy.context.view_layer.update()

# ---- added for rendering (the .blend has no active camera and no usable light): camera, sun
cam_auto = bpy.data.cameras.new('AutoCamera')
cam_auto.lens = 50.0
cam_auto.sensor_width = 36.0
cam_auto.clip_end = 1000.0
ob_auto_camera = bpy.data.objects.new('AutoCamera', cam_auto)
scene.collection.objects.link(ob_auto_camera)
ob_auto_camera.location = (0.185045, -0.222054, 0.223036)
ob_auto_camera.rotation_euler = (1.09748, -7.21219e-08, 0.694738)
scene.camera = ob_auto_camera
light_auto_sun = bpy.data.lights.new('AutoSun', 'SUN')
light_auto_sun.energy = 3.0
light_auto_sun.angle = 0.0523599
ob_auto_sun = bpy.data.objects.new('AutoSun', light_auto_sun)
scene.collection.objects.link(ob_auto_sun)
ob_auto_sun.rotation_euler = (0.872665, 0.174533, 0.523599)
bpy.context.view_layer.update()
